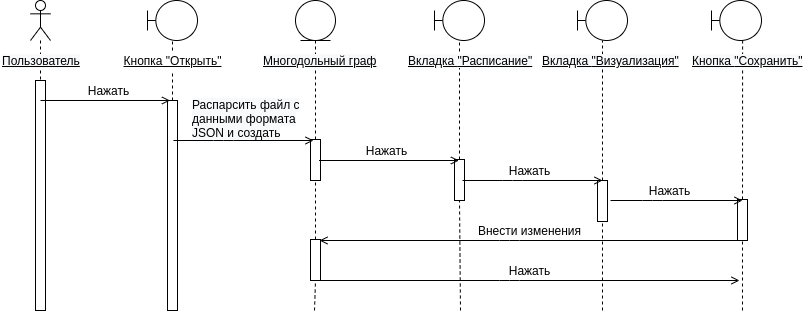

The diagram above was exported from draw.io. Its source (the exported page's mxGraphModel, read from the mxfile embedded in the PNG):
<mxGraphModel dx="1053" dy="547" grid="1" gridSize="10" guides="1" tooltips="1" connect="1" arrows="1" fold="1" page="1" pageScale="1" pageWidth="1100" pageHeight="850" background="#ffffff" math="0" shadow="0">
  <root>
    <mxCell id="0" />
    <mxCell id="1" parent="0" />
    <mxCell id="lB9bvRs2nrUWCR5qNO8K-1" value="&lt;u&gt;&lt;br&gt;&lt;br&gt;&lt;/u&gt;" style="shape=umlLifeline;participant=umlActor;perimeter=lifelinePerimeter;whiteSpace=wrap;html=1;container=1;collapsible=0;recursiveResize=0;verticalAlign=top;spacingTop=36;labelBackgroundColor=#ffffff;outlineConnect=0;size=40;" parent="1" vertex="1">
      <mxGeometry x="70" y="90" width="20" height="310" as="geometry" />
    </mxCell>
    <mxCell id="kqD7MZqICvjqrhmNW8-Q-7" value="" style="rounded=0;whiteSpace=wrap;html=1;" vertex="1" parent="lB9bvRs2nrUWCR5qNO8K-1">
      <mxGeometry x="5" y="80" width="10" height="230" as="geometry" />
    </mxCell>
    <mxCell id="lB9bvRs2nrUWCR5qNO8K-22" value="" style="endArrow=none;dashed=1;html=1;" parent="1" source="kqD7MZqICvjqrhmNW8-Q-3" target="kqD7MZqICvjqrhmNW8-Q-1" edge="1">
      <mxGeometry width="50" height="50" relative="1" as="geometry">
        <mxPoint x="212" y="400" as="sourcePoint" />
        <mxPoint x="212" y="160" as="targetPoint" />
      </mxGeometry>
    </mxCell>
    <mxCell id="lB9bvRs2nrUWCR5qNO8K-40" value="" style="endArrow=none;dashed=1;html=1;entryX=0.5;entryY=1;entryDx=0;entryDy=0;" parent="1" source="N8CcAd27v3T-tPPo_N0i-35" target="kqD7MZqICvjqrhmNW8-Q-8" edge="1">
      <mxGeometry width="50" height="50" relative="1" as="geometry">
        <mxPoint x="354" y="400" as="sourcePoint" />
        <mxPoint x="355" y="160" as="targetPoint" />
      </mxGeometry>
    </mxCell>
    <mxCell id="N8CcAd27v3T-tPPo_N0i-8" value="Нажать" style="text;html=1;align=center;verticalAlign=middle;resizable=0;points=[];autosize=1;" parent="1" vertex="1">
      <mxGeometry x="118" y="170" width="60" height="20" as="geometry" />
    </mxCell>
    <mxCell id="N8CcAd27v3T-tPPo_N0i-13" value="" style="endArrow=none;dashed=1;html=1;entryX=0.622;entryY=1.002;entryDx=0;entryDy=0;entryPerimeter=0;" parent="1" source="N8CcAd27v3T-tPPo_N0i-43" target="kqD7MZqICvjqrhmNW8-Q-19" edge="1">
      <mxGeometry width="50" height="50" relative="1" as="geometry">
        <mxPoint x="782" y="400" as="sourcePoint" />
        <mxPoint x="790" y="132" as="targetPoint" />
      </mxGeometry>
    </mxCell>
    <mxCell id="N8CcAd27v3T-tPPo_N0i-14" value="" style="endArrow=none;dashed=1;html=1;" parent="1" source="N8CcAd27v3T-tPPo_N0i-37" target="kqD7MZqICvjqrhmNW8-Q-17" edge="1">
      <mxGeometry width="50" height="50" relative="1" as="geometry">
        <mxPoint x="500" y="400" as="sourcePoint" />
        <mxPoint x="499" y="150" as="targetPoint" />
      </mxGeometry>
    </mxCell>
    <mxCell id="N8CcAd27v3T-tPPo_N0i-15" value="" style="endArrow=none;dashed=1;html=1;" parent="1" source="N8CcAd27v3T-tPPo_N0i-39" target="kqD7MZqICvjqrhmNW8-Q-18" edge="1">
      <mxGeometry width="50" height="50" relative="1" as="geometry">
        <mxPoint x="642" y="400" as="sourcePoint" />
        <mxPoint x="642" y="150" as="targetPoint" />
      </mxGeometry>
    </mxCell>
    <mxCell id="N8CcAd27v3T-tPPo_N0i-17" value="&lt;span style=&quot;color: rgb(0 , 0 , 0) ; font-style: normal ; font-weight: 400 ; letter-spacing: normal ; text-align: center ; text-indent: 0px ; text-transform: none ; word-spacing: 0px ; font-family: &amp;#34;helvetica&amp;#34; ; font-size: 12px ; background-color: rgb(248 , 249 , 250) ; float: none ; display: inline&quot;&gt;Распарсить файл c данными&amp;nbsp;&lt;/span&gt;&lt;span style=&quot;color: rgb(0 , 0 , 0) ; font-style: normal ; font-weight: 400 ; letter-spacing: normal ; text-align: center ; text-indent: 0px ; text-transform: none ; word-spacing: 0px ; font-family: &amp;#34;helvetica&amp;#34; ; font-size: 12px ; background-color: rgb(248 , 249 , 250) ; float: none ; display: inline&quot;&gt;формата JSON и создать&lt;/span&gt;" style="text;whiteSpace=wrap;html=1;" parent="1" vertex="1">
      <mxGeometry x="230" y="181" width="120" height="40" as="geometry" />
    </mxCell>
    <mxCell id="N8CcAd27v3T-tPPo_N0i-21" value="Нажать" style="text;html=1;align=center;verticalAlign=middle;resizable=0;points=[];autosize=1;" parent="1" vertex="1">
      <mxGeometry x="395.5" y="230" width="60" height="20" as="geometry" />
    </mxCell>
    <mxCell id="N8CcAd27v3T-tPPo_N0i-22" value="Внести изменения" style="text;html=1;align=center;verticalAlign=middle;resizable=0;points=[];autosize=1;" parent="1" vertex="1">
      <mxGeometry x="509" y="310" width="120" height="20" as="geometry" />
    </mxCell>
    <mxCell id="N8CcAd27v3T-tPPo_N0i-26" value="Нажать" style="text;html=1;align=center;verticalAlign=middle;resizable=0;points=[];autosize=1;" parent="1" vertex="1">
      <mxGeometry x="539" y="250" width="60" height="20" as="geometry" />
    </mxCell>
    <mxCell id="N8CcAd27v3T-tPPo_N0i-28" value="Нажать" style="text;html=1;align=center;verticalAlign=middle;resizable=0;points=[];autosize=1;" parent="1" vertex="1">
      <mxGeometry x="679" y="270" width="60" height="20" as="geometry" />
    </mxCell>
    <mxCell id="N8CcAd27v3T-tPPo_N0i-31" value="" style="rounded=0;whiteSpace=wrap;html=1;" parent="1" vertex="1">
      <mxGeometry x="207" y="190" width="10" height="210" as="geometry" />
    </mxCell>
    <mxCell id="N8CcAd27v3T-tPPo_N0i-32" value="" style="endArrow=none;dashed=1;html=1;entryX=0.5;entryY=1;entryDx=0;entryDy=0;" parent="1" target="N8CcAd27v3T-tPPo_N0i-31" edge="1">
      <mxGeometry width="50" height="50" relative="1" as="geometry">
        <mxPoint x="212" y="400" as="sourcePoint" />
        <mxPoint x="212" y="150" as="targetPoint" />
      </mxGeometry>
    </mxCell>
    <mxCell id="N8CcAd27v3T-tPPo_N0i-33" value="Нажать" style="text;html=1;align=center;verticalAlign=middle;resizable=0;points=[];autosize=1;" parent="1" vertex="1">
      <mxGeometry x="539" y="350" width="60" height="20" as="geometry" />
    </mxCell>
    <mxCell id="N8CcAd27v3T-tPPo_N0i-34" value="" style="endArrow=open;html=1;endFill=0;" parent="1" edge="1">
      <mxGeometry width="50" height="50" relative="1" as="geometry">
        <mxPoint x="359" y="370" as="sourcePoint" />
        <mxPoint x="779" y="370" as="targetPoint" />
        <Array as="points">
          <mxPoint x="549" y="370" />
        </Array>
      </mxGeometry>
    </mxCell>
    <mxCell id="N8CcAd27v3T-tPPo_N0i-35" value="" style="rounded=0;whiteSpace=wrap;html=1;" parent="1" vertex="1">
      <mxGeometry x="350" y="229" width="10" height="41" as="geometry" />
    </mxCell>
    <mxCell id="N8CcAd27v3T-tPPo_N0i-36" value="" style="endArrow=none;dashed=1;html=1;entryX=0.5;entryY=1;entryDx=0;entryDy=0;" parent="1" source="N8CcAd27v3T-tPPo_N0i-45" target="N8CcAd27v3T-tPPo_N0i-35" edge="1">
      <mxGeometry width="50" height="50" relative="1" as="geometry">
        <mxPoint x="354" y="400" as="sourcePoint" />
        <mxPoint x="355" y="160" as="targetPoint" />
      </mxGeometry>
    </mxCell>
    <mxCell id="N8CcAd27v3T-tPPo_N0i-37" value="" style="rounded=0;whiteSpace=wrap;html=1;" parent="1" vertex="1">
      <mxGeometry x="494" y="249" width="10" height="41" as="geometry" />
    </mxCell>
    <mxCell id="N8CcAd27v3T-tPPo_N0i-38" value="" style="endArrow=none;dashed=1;html=1;entryX=0.5;entryY=1;entryDx=0;entryDy=0;" parent="1" target="N8CcAd27v3T-tPPo_N0i-37" edge="1">
      <mxGeometry width="50" height="50" relative="1" as="geometry">
        <mxPoint x="500" y="400" as="sourcePoint" />
        <mxPoint x="499" y="150" as="targetPoint" />
      </mxGeometry>
    </mxCell>
    <mxCell id="N8CcAd27v3T-tPPo_N0i-39" value="" style="rounded=0;whiteSpace=wrap;html=1;" parent="1" vertex="1">
      <mxGeometry x="637" y="270" width="10" height="41" as="geometry" />
    </mxCell>
    <mxCell id="N8CcAd27v3T-tPPo_N0i-40" value="" style="endArrow=none;dashed=1;html=1;entryX=0.5;entryY=1;entryDx=0;entryDy=0;" parent="1" target="N8CcAd27v3T-tPPo_N0i-39" edge="1">
      <mxGeometry width="50" height="50" relative="1" as="geometry">
        <mxPoint x="642" y="400" as="sourcePoint" />
        <mxPoint x="642" y="150" as="targetPoint" />
      </mxGeometry>
    </mxCell>
    <mxCell id="N8CcAd27v3T-tPPo_N0i-16" value="" style="endArrow=open;html=1;endFill=0;" parent="1" edge="1">
      <mxGeometry width="50" height="50" relative="1" as="geometry">
        <mxPoint x="213" y="230" as="sourcePoint" />
        <mxPoint x="353" y="230" as="targetPoint" />
        <Array as="points">
          <mxPoint x="263" y="230" />
        </Array>
      </mxGeometry>
    </mxCell>
    <mxCell id="N8CcAd27v3T-tPPo_N0i-9" value="" style="endArrow=open;html=1;endFill=0;" parent="1" edge="1">
      <mxGeometry width="50" height="50" relative="1" as="geometry">
        <mxPoint x="80" y="190" as="sourcePoint" />
        <mxPoint x="209.5" y="190" as="targetPoint" />
      </mxGeometry>
    </mxCell>
    <mxCell id="N8CcAd27v3T-tPPo_N0i-20" value="" style="endArrow=open;html=1;endFill=0;" parent="1" edge="1">
      <mxGeometry width="50" height="50" relative="1" as="geometry">
        <mxPoint x="358.5" y="250" as="sourcePoint" />
        <mxPoint x="498.5000000000001" y="250" as="targetPoint" />
        <Array as="points">
          <mxPoint x="408.5" y="250" />
        </Array>
      </mxGeometry>
    </mxCell>
    <mxCell id="N8CcAd27v3T-tPPo_N0i-25" value="" style="endArrow=open;html=1;endFill=0;" parent="1" edge="1">
      <mxGeometry width="50" height="50" relative="1" as="geometry">
        <mxPoint x="502" y="270" as="sourcePoint" />
        <mxPoint x="642" y="270" as="targetPoint" />
        <Array as="points">
          <mxPoint x="552" y="270" />
        </Array>
      </mxGeometry>
    </mxCell>
    <mxCell id="N8CcAd27v3T-tPPo_N0i-43" value="" style="rounded=0;whiteSpace=wrap;html=1;" parent="1" vertex="1">
      <mxGeometry x="777" y="289" width="10" height="41" as="geometry" />
    </mxCell>
    <mxCell id="N8CcAd27v3T-tPPo_N0i-44" value="" style="endArrow=none;dashed=1;html=1;entryX=0.5;entryY=1;entryDx=0;entryDy=0;" parent="1" target="N8CcAd27v3T-tPPo_N0i-43" edge="1">
      <mxGeometry width="50" height="50" relative="1" as="geometry">
        <mxPoint x="782" y="400" as="sourcePoint" />
        <mxPoint x="782" y="150" as="targetPoint" />
      </mxGeometry>
    </mxCell>
    <mxCell id="N8CcAd27v3T-tPPo_N0i-27" value="" style="endArrow=open;html=1;endFill=0;" parent="1" edge="1">
      <mxGeometry width="50" height="50" relative="1" as="geometry">
        <mxPoint x="650" y="290" as="sourcePoint" />
        <mxPoint x="782" y="290" as="targetPoint" />
        <Array as="points">
          <mxPoint x="692" y="290" />
        </Array>
      </mxGeometry>
    </mxCell>
    <mxCell id="N8CcAd27v3T-tPPo_N0i-45" value="" style="rounded=0;whiteSpace=wrap;html=1;" parent="1" vertex="1">
      <mxGeometry x="350" y="329" width="10" height="41" as="geometry" />
    </mxCell>
    <mxCell id="N8CcAd27v3T-tPPo_N0i-46" value="" style="endArrow=none;dashed=1;html=1;entryX=0.5;entryY=1;entryDx=0;entryDy=0;" parent="1" target="N8CcAd27v3T-tPPo_N0i-45" edge="1">
      <mxGeometry width="50" height="50" relative="1" as="geometry">
        <mxPoint x="354" y="400" as="sourcePoint" />
        <mxPoint x="355" y="270" as="targetPoint" />
      </mxGeometry>
    </mxCell>
    <mxCell id="N8CcAd27v3T-tPPo_N0i-23" value="" style="endArrow=open;html=1;endFill=0;" parent="1" edge="1">
      <mxGeometry width="50" height="50" relative="1" as="geometry">
        <mxPoint x="779" y="330" as="sourcePoint" />
        <mxPoint x="359" y="330" as="targetPoint" />
        <Array as="points">
          <mxPoint x="549" y="330" />
        </Array>
      </mxGeometry>
    </mxCell>
    <mxCell id="kqD7MZqICvjqrhmNW8-Q-1" value="" style="shape=umlBoundary;whiteSpace=wrap;html=1;" vertex="1" parent="1">
      <mxGeometry x="187" y="90" width="50" height="40" as="geometry" />
    </mxCell>
    <mxCell id="kqD7MZqICvjqrhmNW8-Q-3" value="&lt;u&gt;Кнопка&amp;nbsp;&quot;Открыть&quot;&lt;/u&gt;" style="text;html=1;align=center;verticalAlign=middle;resizable=0;points=[];autosize=1;" vertex="1" parent="1">
      <mxGeometry x="157" y="140" width="110" height="20" as="geometry" />
    </mxCell>
    <mxCell id="kqD7MZqICvjqrhmNW8-Q-5" value="" style="endArrow=none;dashed=1;html=1;" edge="1" parent="1" source="N8CcAd27v3T-tPPo_N0i-31" target="kqD7MZqICvjqrhmNW8-Q-3">
      <mxGeometry width="50" height="50" relative="1" as="geometry">
        <mxPoint x="212" y="190" as="sourcePoint" />
        <mxPoint x="212" y="152" as="targetPoint" />
      </mxGeometry>
    </mxCell>
    <mxCell id="kqD7MZqICvjqrhmNW8-Q-8" value="" style="ellipse;shape=umlEntity;whiteSpace=wrap;html=1;" vertex="1" parent="1">
      <mxGeometry x="335" y="90" width="40" height="40" as="geometry" />
    </mxCell>
    <mxCell id="kqD7MZqICvjqrhmNW8-Q-14" value="&lt;u&gt;&lt;span style=&quot;color: rgb(0 , 0 , 0) ; font-family: &amp;#34;helvetica&amp;#34; ; font-size: 12px ; font-style: normal ; font-weight: 400 ; letter-spacing: normal ; text-align: center ; text-indent: 0px ; text-transform: none ; word-spacing: 0px ; background-color: rgb(248 , 249 , 250) ; float: none ; display: inline&quot;&gt;Вкладка&amp;nbsp;&lt;/span&gt;&lt;span style=&quot;color: rgb(0 , 0 , 0) ; font-family: &amp;#34;helvetica&amp;#34; ; font-size: 12px ; font-style: normal ; font-weight: 400 ; letter-spacing: normal ; text-align: center ; text-indent: 0px ; text-transform: none ; word-spacing: 0px ; background-color: rgb(248 , 249 , 250) ; float: none ; display: inline&quot;&gt;&quot;Расписание&quot;&lt;/span&gt;&lt;/u&gt;" style="text;whiteSpace=wrap;html=1;" vertex="1" parent="1">
      <mxGeometry x="446" y="137" width="141" height="20" as="geometry" />
    </mxCell>
    <mxCell id="kqD7MZqICvjqrhmNW8-Q-15" value="&lt;u&gt;&lt;span style=&quot;color: rgb(0 , 0 , 0) ; font-family: &amp;#34;helvetica&amp;#34; ; font-size: 12px ; font-style: normal ; font-weight: 400 ; letter-spacing: normal ; text-align: center ; text-indent: 0px ; text-transform: none ; word-spacing: 0px ; background-color: rgb(248 , 249 , 250) ; float: none ; display: inline&quot;&gt;Вкладка&amp;nbsp;&lt;/span&gt;&lt;span style=&quot;color: rgb(0 , 0 , 0) ; font-family: &amp;#34;helvetica&amp;#34; ; font-size: 12px ; font-style: normal ; font-weight: 400 ; letter-spacing: normal ; text-align: center ; text-indent: 0px ; text-transform: none ; word-spacing: 0px ; background-color: rgb(248 , 249 , 250) ; float: none ; display: inline&quot;&gt;&quot;Визуализация&quot;&lt;/span&gt;&lt;/u&gt;" style="text;whiteSpace=wrap;html=1;" vertex="1" parent="1">
      <mxGeometry x="580" y="137" width="143" height="30" as="geometry" />
    </mxCell>
    <mxCell id="kqD7MZqICvjqrhmNW8-Q-16" value="&lt;u&gt;&lt;span style=&quot;color: rgb(0 , 0 , 0) ; font-family: &amp;#34;helvetica&amp;#34; ; font-size: 12px ; font-style: normal ; font-weight: 400 ; letter-spacing: normal ; text-align: center ; text-indent: 0px ; text-transform: none ; word-spacing: 0px ; background-color: rgb(248 , 249 , 250) ; float: none ; display: inline&quot;&gt;Кнопка&amp;nbsp;&lt;/span&gt;&lt;span style=&quot;color: rgb(0 , 0 , 0) ; font-family: &amp;#34;helvetica&amp;#34; ; font-size: 12px ; font-style: normal ; font-weight: 400 ; letter-spacing: normal ; text-align: center ; text-indent: 0px ; text-transform: none ; word-spacing: 0px ; background-color: rgb(248 , 249 , 250) ; float: none ; display: inline&quot;&gt;&quot;Сохранить&quot;&lt;/span&gt;&lt;/u&gt;" style="text;whiteSpace=wrap;html=1;" vertex="1" parent="1">
      <mxGeometry x="730" y="137" width="120" height="30" as="geometry" />
    </mxCell>
    <mxCell id="kqD7MZqICvjqrhmNW8-Q-17" value="" style="shape=umlBoundary;whiteSpace=wrap;html=1;" vertex="1" parent="1">
      <mxGeometry x="474" y="90" width="50" height="40" as="geometry" />
    </mxCell>
    <mxCell id="kqD7MZqICvjqrhmNW8-Q-18" value="" style="shape=umlBoundary;whiteSpace=wrap;html=1;" vertex="1" parent="1">
      <mxGeometry x="617" y="90" width="50" height="40" as="geometry" />
    </mxCell>
    <mxCell id="kqD7MZqICvjqrhmNW8-Q-19" value="" style="shape=umlBoundary;whiteSpace=wrap;html=1;" vertex="1" parent="1">
      <mxGeometry x="751" y="90" width="50" height="40" as="geometry" />
    </mxCell>
    <mxCell id="kqD7MZqICvjqrhmNW8-Q-9" value="&lt;div style=&quot;text-align: center&quot;&gt;&lt;br&gt;&lt;/div&gt;" style="text;whiteSpace=wrap;html=1;" vertex="1" parent="1">
      <mxGeometry x="301" y="137" width="124.5" height="30" as="geometry" />
    </mxCell>
    <mxCell id="kqD7MZqICvjqrhmNW8-Q-20" value="&lt;meta http-equiv=&quot;content-type&quot; content=&quot;text/html; charset=utf-8&quot;&gt;&lt;u style=&quot;color: rgb(0, 0, 0); font-size: 12px; font-style: normal; font-variant-ligatures: normal; font-variant-caps: normal; font-weight: 400; letter-spacing: normal; orphans: 2; text-indent: 0px; text-transform: none; widows: 2; word-spacing: 0px; -webkit-text-stroke-width: 0px; background-color: rgb(248, 249, 250); font-family: helvetica; text-align: center;&quot;&gt;Пользователь&lt;/u&gt;" style="text;whiteSpace=wrap;html=1;" vertex="1" parent="1">
      <mxGeometry x="40" y="137" width="100" height="30" as="geometry" />
    </mxCell>
    <mxCell id="kqD7MZqICvjqrhmNW8-Q-21" value="&lt;meta http-equiv=&quot;content-type&quot; content=&quot;text/html; charset=utf-8&quot;&gt;&lt;u style=&quot;color: rgb(0, 0, 0); font-family: helvetica; font-size: 12px; font-style: normal; font-variant-ligatures: normal; font-variant-caps: normal; font-weight: 400; letter-spacing: normal; orphans: 2; text-align: center; text-indent: 0px; text-transform: none; widows: 2; word-spacing: 0px; -webkit-text-stroke-width: 0px; background-color: rgb(248, 249, 250);&quot;&gt;Многодольный граф&lt;/u&gt;" style="text;whiteSpace=wrap;html=1;" vertex="1" parent="1">
      <mxGeometry x="301" y="137" width="140" height="30" as="geometry" />
    </mxCell>
  </root>
</mxGraphModel>